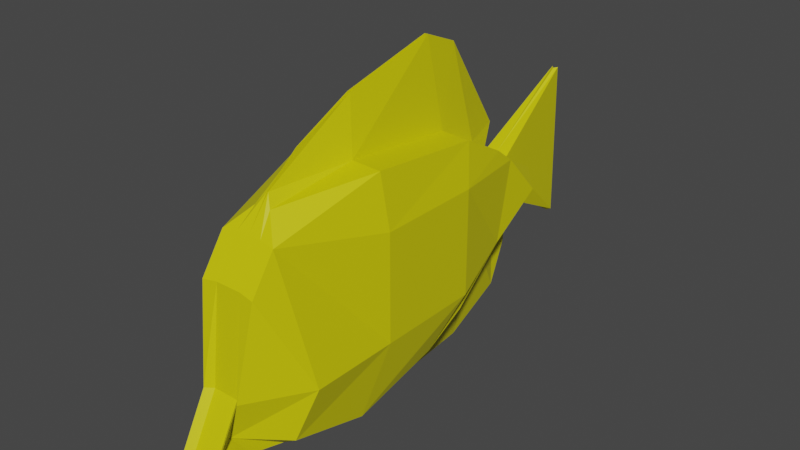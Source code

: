 # Source: peste2.blend  (saved by Blender 2.93.21; exported with 4.5.12 LTS)
import bpy
from mathutils import Matrix  # noqa: F401  (used for matrix-valued properties, if any)

bpy.ops.wm.read_factory_settings(use_empty=True)
scene = bpy.context.scene
scene.name = 'Scene'

# ---- collections
col_collection = bpy.data.collections.new('Collection'); scene.collection.children.link(col_collection)

# ---- materials (node trees are filled in below, after node groups)
mat_material_001 = bpy.data.materials.new('Material.001')
mat_material_001.use_transparent_shadow = False

# ---- material node trees
mat_material_001.use_nodes = True; mat_material_001.node_tree.nodes.clear()
_N = mat_material_001.node_tree.nodes; _L = mat_material_001.node_tree.links
n0 = _N.new('ShaderNodeBsdfPrincipled'); n0.name = 'Principled BSDF'; n0.location = (10, 300)
n0.distribution = 'GGX'
n0.subsurface_method = 'BURLEY'
n0.inputs[0].default_value = (0.6619, 0.6196, 0.0, 1.0)
n0.inputs[3].default_value = 1.45
n0.inputs[27].default_value = (0.0, 0.0, 0.0, 1.0)
n0.inputs[28].default_value = 1.0
n1 = _N.new('ShaderNodeOutputMaterial'); n1.name = 'Material Output'; n1.location = (300, 300)
_L.new(n0.outputs[0], n1.inputs[0])
n1.is_active_output = True

# ---- world
world_world = bpy.data.worlds.new('World'); scene.world = world_world
world_world.use_nodes = True; world_world.node_tree.nodes.clear()
_N = world_world.node_tree.nodes; _L = world_world.node_tree.links
n0 = _N.new('ShaderNodeOutputWorld'); n0.name = 'World Output'; n0.location = (300, 300)
n1 = _N.new('ShaderNodeBackground'); n1.name = 'Background'; n1.location = (10, 300)
n1.inputs[0].default_value = (0.05088, 0.05088, 0.05088, 1.0)
_L.new(n1.outputs[0], n0.inputs[0])
n0.is_active_output = True
world_world.color = (0.05088, 0.05088, 0.05088)
world_world.use_sun_shadow = False
world_world.sun_shadow_jitter_overblur = 0.0

# ---- meshes
me_cube_002 = bpy.data.meshes.new('Cube.002')
me_cube_002.from_pydata([(0.0, 2.469, -1.0), (0.7396, 2.266, -0.5935), (0.8173, 2.467, 0.9798), (0.0, 2.469, 1.0), (1.0, -1.0, -1.0), (1.0, -1.0, 1.0), (1.0, 1.0, -1.0), (1.0, 1.0, 1.0), (0.0, 1.0, 1.0), (0.0, -1.0, 1.0), (-8.638e-17, 3.148, 0.611), (2.088e-16, 3.148, -0.05984), (0.8561, 3.172, 0.1802), (0.7085, 3.2, 0.551), (0.5228, -2.977, 1.364), (1.0, -2.651, -1.0), (8.909e-17, -2.949, 1.401), (0.5228, -3.43, 0.7103), (0.3618, -3.728, -0.981), (0.0, -3.608, -1.0), (-5.6e-17, -3.402, 0.7478), (-1.527e-16, 2.084, 1.298), (-4.887e-17, 1.22, 1.766), (0.8173, 1.218, 1.746), (0.8173, 2.082, 1.278), (0.8173, -1.002, 1.966), (0.0, -1.0, 1.986), (0.1519, -2.647, 1.741), (-4.582e-17, -2.559, 1.78), (5.855e-17, 0.53, -2.33), (1.553e-16, 1.403, -1.894), (0.7396, 1.199, -1.488), (0.7396, -1.421, -2.313), (0.7396, 0.3264, -1.923), (-2.8e-17, -1.218, -2.72), (6.364e-17, -2.731, -2.307), (0.7396, -2.935, -1.9), (1.044e-16, -3.379, -2.123), (0.1413, -3.73, -1.678), (0.0, 2.469, 0.3924), (1.0, 1.0, 0.3924), (0.2812, 2.169, 0.3698), (1.0, -1.0, 0.3924), (0.3345, -2.737, 0.3744), (0.0, -2.651, 0.3924), (0.2404, 2.469, -1.0), (0.2404, 2.469, 1.0), (0.01095, 3.117, -0.2072), (0.2404, 3.148, 0.611), (0.2404, -2.949, 1.401), (0.2404, -3.608, -1.0), (0.2404, -3.402, 0.7478), (0.2404, 1.403, -1.894), (0.2404, -1.218, -2.72), (0.2404, 0.53, -2.33), (0.2404, -2.731, -2.307), (0.2404, -3.379, -2.123), (0.251, 2.084, 1.298), (0.01063, -2.529, 1.94), (0.2662, 1.22, 1.766), (0.2628, -1.0, 1.986), (0.2404, -4.156, -2.01), (0.3618, -4.275, -1.991), (0.2404, -3.959, -2.242), (0.4017, -4.107, -2.203), (-1.98e-16, -4.156, -2.01), (1.044e-16, -3.959, -2.242), (-6.275e-17, 1.769, 2.968), (1.116e-18, 1.063, 3.255), (-9.998e-17, -0.7974, 2.8), (0.01063, -1.91, 2.427), (-2.183e-16, -1.94, 2.267), (-2.4e-16, 2.919, 1.184), (0.0285, -0.7669, 2.96), (0.03184, 1.093, 3.415), (0.006083, 2.95, 1.344), (0.01669, 1.799, 3.128), (1.786e-16, 4.994, 1.804), (-5.119e-17, 5.084, -1.231), (0.05754, 5.149, -1.221), (0.05754, 5.059, 1.813), (0.01095, 3.191, -2.118), (-2.16e-17, 3.222, -1.971), (0.01095, 3.529, -1.324), (1.548e-16, 3.56, -1.177), (1.773e-16, 0.6827, -2.669), (2.057e-16, 2.026, -2.541), (0.01095, 1.995, -2.688), (0.01095, 0.6523, -2.816), (1.484e-16, -0.6437, -2.799), (0.01095, -0.6741, -2.946), (0.1178, -2.667, 1.615), (0.3004, -2.756, 0.2484)], [], [(3, 8, 22, 21), (6, 7, 5, 4), (23, 24, 41, 40), (47, 48, 13, 12), (2, 46, 57, 24), (34, 29, 85, 89), (8, 9, 26, 22), (7, 6, 1, 2), (2, 1, 12, 13), (46, 2, 13, 48), (4, 5, 14, 15), (37, 56, 63, 66), (50, 51, 20, 19), (49, 16, 20, 51), (15, 14, 17, 18), (6, 4, 32, 33), (28, 58, 27, 43, 44), (9, 16, 28, 26), (16, 49, 58, 28), (5, 7, 23, 25), (7, 2, 24, 23), (14, 5, 25, 27), (47, 45, 81, 83), (54, 33, 32, 53), (53, 32, 36, 55), (55, 36, 38, 56), (27, 25, 42, 43), (25, 23, 40, 42), (24, 57, 21, 39, 41), (45, 1, 31, 52), (4, 15, 36, 32), (15, 18, 38, 36), (1, 6, 33, 31), (24, 57, 59, 23), (27, 25, 60, 58), (30, 0, 82, 86), (23, 59, 60, 25), (35, 55, 56, 37), (34, 53, 55, 35), (11, 47, 83, 84), (33, 54, 52, 31), (14, 49, 51, 17), (18, 17, 51, 50), (19, 37, 66, 65), (3, 46, 48, 10), (1, 45, 47, 12), (11, 10, 77, 78), (26, 28, 71, 69), (57, 46, 75, 76), (28, 58, 70, 71), (58, 60, 73, 70), (58, 49, 14, 27), (61, 65, 66, 63), (62, 61, 63, 64), (50, 19, 65, 61), (56, 38, 64, 63), (38, 18, 62, 64), (18, 50, 61, 62), (76, 75, 72, 67), (73, 74, 68, 69), (74, 76, 67, 68), (70, 73, 69, 71), (60, 59, 74, 73), (46, 3, 72, 75), (22, 26, 69, 68), (59, 57, 76, 74), (3, 21, 67, 72), (21, 22, 68, 67), (78, 77, 80, 79), (48, 47, 79, 80), (10, 48, 80, 77), (47, 11, 78, 79), (81, 82, 84, 83), (88, 85, 86, 87), (82, 81, 87, 86), (85, 88, 90, 89), (53, 34, 89, 90), (54, 53, 90, 88), (29, 30, 86, 85), (45, 52, 87, 81), (52, 54, 88, 87), (0, 11, 84, 82), (27, 43, 92, 91)])
_uv = me_cube_002.uv_layers.new(name='UVMap')
_uv.uv.foreach_set('vector', [0.0, 0.0, 0.0, 0.0, 0.0, 0.0, 0.0, 0.0, 0.375, 0.5, 0.625, 0.5, 0.625, 0.75, 0.375, 0.75, 0.625, 0.5, 0.625, 0.5, 0.625, 0.5, 0.625, 0.5, 0.375, 0.4051, 0.625, 0.4051, 0.625, 0.5, 0.375, 0.5, 0.625, 0.5, 0.7199, 0.5, 0.7186, 0.5, 0.625, 0.5, 0.0, 0.0, 0.0, 0.0, 0.0, 0.0, 0.0, 0.0, 0.0, 0.0, 0.0, 0.0, 0.0, 0.0, 0.0, 0.0, 0.625, 0.5, 0.375, 0.5, 0.375, 0.5, 0.625, 0.5, 0.625, 0.5, 0.375, 0.5, 0.375, 0.5, 0.625, 0.5, 0.7199, 0.5, 0.625, 0.5, 0.625, 0.5, 0.7199, 0.5, 0.375, 0.75, 0.625, 0.75, 0.625, 0.75, 0.375, 0.75, 0.25, 0.75, 0.2801, 0.75, 0.2801, 0.75, 0.25, 0.75, 0.375, 0.8449, 0.625, 0.8449, 0.625, 0.875, 0.375, 0.875, 0.7199, 0.75, 0.75, 0.75, 0.75, 0.75, 0.7199, 0.75, 0.375, 0.75, 0.625, 0.75, 0.625, 0.75, 0.375, 0.75, 0.375, 0.5, 0.375, 0.75, 0.375, 0.75, 0.375, 0.5, 0.75, 0.75, 0.7194, 0.75, 0.625, 0.75, 0.625, 0.75, 0.75, 0.75, 0.0, 0.0, 0.0, 0.0, 0.0, 0.0, 0.0, 0.0, 0.75, 0.75, 0.7199, 0.75, 0.7194, 0.75, 0.75, 0.75, 0.625, 0.75, 0.625, 0.5, 0.625, 0.5, 0.625, 0.75, 0.625, 0.5, 0.625, 0.5, 0.625, 0.5, 0.625, 0.5, 0.625, 0.75, 0.625, 0.75, 0.625, 0.75, 0.625, 0.75, 0.2801, 0.5, 0.2801, 0.5, 0.2801, 0.5, 0.2801, 0.5, 0.2801, 0.5, 0.375, 0.5, 0.375, 0.75, 0.2801, 0.75, 0.2801, 0.75, 0.375, 0.75, 0.375, 0.75, 0.2801, 0.75, 0.2801, 0.75, 0.375, 0.75, 0.375, 0.75, 0.2801, 0.75, 0.625, 0.75, 0.625, 0.75, 0.625, 0.75, 0.625, 0.75, 0.625, 0.75, 0.625, 0.5, 0.625, 0.5, 0.625, 0.75, 0.625, 0.5, 0.7186, 0.5, 0.75, 0.5, 0.75, 0.5, 0.625, 0.5, 0.2801, 0.5, 0.375, 0.5, 0.375, 0.5, 0.2801, 0.5, 0.375, 0.75, 0.375, 0.75, 0.375, 0.75, 0.375, 0.75, 0.375, 0.75, 0.375, 0.75, 0.375, 0.75, 0.375, 0.75, 0.375, 0.5, 0.375, 0.5, 0.375, 0.5, 0.375, 0.5, 0.0, 0.0, 0.0, 0.0, 0.0, 0.0, 0.0, 0.0, 0.0, 0.0, 0.0, 0.0, 0.0, 0.0, 0.0, 0.0, 0.0, 0.0, 0.0, 0.0, 0.0, 0.0, 0.0, 0.0, 0.0, 0.0, 0.0, 0.0, 0.0, 0.0, 0.0, 0.0, 0.25, 0.75, 0.2801, 0.75, 0.2801, 0.75, 0.25, 0.75, 0.25, 0.75, 0.2801, 0.75, 0.2801, 0.75, 0.25, 0.75, 0.25, 0.5, 0.2801, 0.5, 0.2801, 0.5, 0.25, 0.5, 0.375, 0.5, 0.2801, 0.5, 0.2801, 0.5, 0.375, 0.5, 0.625, 0.75, 0.7199, 0.75, 0.7199, 0.75, 0.625, 0.75, 0.375, 0.75, 0.625, 0.75, 0.625, 0.8449, 0.375, 0.8449, 0.0, 0.0, 0.0, 0.0, 0.0, 0.0, 0.0, 0.0, 0.75, 0.5, 0.7199, 0.5, 0.7199, 0.5, 0.75, 0.5, 0.375, 0.5, 0.2801, 0.5, 0.2801, 0.5, 0.375, 0.5, 0.0, 0.0, 0.0, 0.0, 0.0, 0.0, 0.0, 0.0, 0.0, 0.0, 0.0, 0.0, 0.0, 0.0, 0.0, 0.0, 0.7186, 0.5, 0.7199, 0.5, 0.7199, 0.5, 0.7186, 0.5, 0.75, 0.75, 0.7194, 0.75, 0.7194, 0.75, 0.75, 0.75, 0.0, 0.0, 0.0, 0.0, 0.0, 0.0, 0.0, 0.0, 0.7194, 0.75, 0.7199, 0.75, 0.625, 0.75, 0.625, 0.75, 0.375, 0.8449, 0.375, 0.875, 0.375, 0.875, 0.375, 0.8449, 0.375, 0.75, 0.375, 0.8449, 0.375, 0.8449, 0.375, 0.75, 0.375, 0.8449, 0.375, 0.875, 0.375, 0.875, 0.375, 0.8449, 0.2801, 0.75, 0.375, 0.75, 0.375, 0.75, 0.2801, 0.75, 0.375, 0.75, 0.375, 0.75, 0.375, 0.75, 0.375, 0.75, 0.375, 0.75, 0.375, 0.8449, 0.375, 0.8449, 0.375, 0.75, 0.7186, 0.5, 0.7199, 0.5, 0.75, 0.5, 0.75, 0.5, 0.0, 0.0, 0.0, 0.0, 0.0, 0.0, 0.0, 0.0, 0.0, 0.0, 0.0, 0.0, 0.0, 0.0, 0.0, 0.0, 0.0, 0.0, 0.0, 0.0, 0.0, 0.0, 0.0, 0.0, 0.0, 0.0, 0.0, 0.0, 0.0, 0.0, 0.0, 0.0, 0.7199, 0.5, 0.75, 0.5, 0.75, 0.5, 0.7199, 0.5, 0.0, 0.0, 0.0, 0.0, 0.0, 0.0, 0.0, 0.0, 0.0, 0.0, 0.0, 0.0, 0.0, 0.0, 0.0, 0.0, 0.0, 0.0, 0.0, 0.0, 0.0, 0.0, 0.0, 0.0, 0.0, 0.0, 0.0, 0.0, 0.0, 0.0, 0.0, 0.0, 0.375, 0.375, 0.625, 0.375, 0.625, 0.4051, 0.375, 0.4051, 0.625, 0.4051, 0.375, 0.4051, 0.375, 0.4051, 0.625, 0.4051, 0.75, 0.5, 0.7199, 0.5, 0.7199, 0.5, 0.75, 0.5, 0.2801, 0.5, 0.25, 0.5, 0.25, 0.5, 0.2801, 0.5, 0.2801, 0.5, 0.25, 0.5, 0.25, 0.5, 0.2801, 0.5, 0.2801, 0.5, 0.25, 0.5, 0.25, 0.5, 0.2801, 0.5, 0.25, 0.5, 0.2801, 0.5, 0.2801, 0.5, 0.25, 0.5, 0.25, 0.5, 0.2801, 0.5, 0.2801, 0.75, 0.25, 0.75, 0.2801, 0.75, 0.25, 0.75, 0.25, 0.75, 0.2801, 0.75, 0.2801, 0.5, 0.2801, 0.75, 0.2801, 0.75, 0.2801, 0.5, 0.0, 0.0, 0.0, 0.0, 0.0, 0.0, 0.0, 0.0, 0.2801, 0.5, 0.2801, 0.5, 0.2801, 0.5, 0.2801, 0.5, 0.2801, 0.5, 0.2801, 0.5, 0.2801, 0.5, 0.2801, 0.5, 0.0, 0.0, 0.0, 0.0, 0.0, 0.0, 0.0, 0.0, 0.625, 0.75, 0.625, 0.75, 0.625, 0.75, 0.625, 0.75])
me_cube_002.materials.append(mat_material_001)
me_cube_002.use_remesh_fix_poles = True
me_cube_002.use_remesh_preserve_attributes = False
me_cube_002.update()

# ---- objects
ob_empty = bpy.data.objects.new('Empty', None)
ob_cube = bpy.data.objects.new('Cube', me_cube_002)

# ---- transforms, parenting, visibility, modifiers, constraints
ob_empty.location = (0.0, 0.0, 0.0)
ob_empty.rotation_euler = (1.571, -0.0, 1.571)
ob_empty.empty_display_type = 'IMAGE'
ob_empty.empty_display_size = 11.85
ob_empty.empty_image_offset = (-0.5, -0.5012)
ob_empty.empty_image_depth = 'BACK'
ob_empty.show_empty_image_perspective = False
ob_empty.empty_image_side = 'FRONT'
ob_cube.location = (0.0, 0.0, 0.0)
_m = ob_cube.modifiers.new('Mirror', 'MIRROR')

# ---- collection membership
col_collection.objects.link(ob_empty)
col_collection.objects.link(ob_cube)

# ---- scene / render settings (as saved in the file)
scene.frame_start = 1; scene.frame_end = 250; scene.frame_set(1)
scene.render.engine = 'BLENDER_EEVEE_NEXT'
scene.cycles.use_denoising = False
scene.cycles.samples = 128
scene.cycles.sampling_pattern = 'TABULATED_SOBOL'
scene.cycles.use_adaptive_sampling = False
scene.cycles.use_light_tree = False
scene.view_settings.view_transform = 'Filmic'
bpy.context.view_layer.update()

# ---- added for rendering (the .blend has no active camera and no usable light): camera, sun
cam_auto = bpy.data.cameras.new('AutoCamera')
cam_auto.lens = 50.0
cam_auto.sensor_width = 36.0
cam_auto.clip_end = 1000.0
ob_auto_camera = bpy.data.objects.new('AutoCamera', cam_auto)
scene.collection.objects.link(ob_auto_camera)
ob_auto_camera.location = (10.6821, -12.3815, 8.78021)
ob_auto_camera.rotation_euler = (1.09748, -7.21219e-08, 0.694738)
scene.camera = ob_auto_camera
light_auto_sun = bpy.data.lights.new('AutoSun', 'SUN')
light_auto_sun.energy = 3.0
light_auto_sun.angle = 0.0523599
ob_auto_sun = bpy.data.objects.new('AutoSun', light_auto_sun)
scene.collection.objects.link(ob_auto_sun)
ob_auto_sun.rotation_euler = (0.872665, 0.174533, 0.523599)
bpy.context.view_layer.update()
